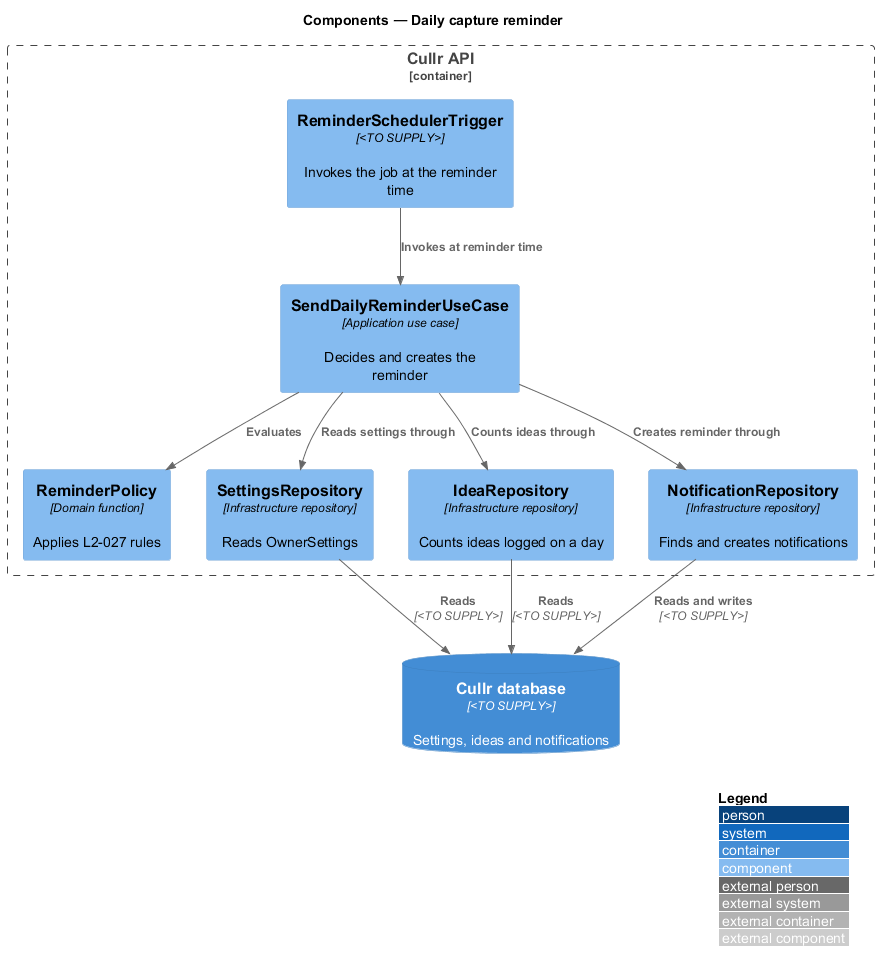

The diagram above was rendered by PlantUML. Its source (embedded in the PNG):
@startuml
!include <C4/C4_Component>
LAYOUT_WITH_LEGEND()
title Components — Daily capture reminder

Container_Boundary(api, "Cullr API") {
  Component(trigger, "ReminderSchedulerTrigger", "<TO SUPPLY>", "Invokes the job at the reminder time")
  Component(usecase, "SendDailyReminderUseCase", "Application use case", "Decides and creates the reminder")
  Component(policy, "ReminderPolicy", "Domain function", "Applies L2-027 rules")
  Component(settings, "SettingsRepository", "Infrastructure repository", "Reads OwnerSettings")
  Component(ideas, "IdeaRepository", "Infrastructure repository", "Counts ideas logged on a day")
  Component(notes, "NotificationRepository", "Infrastructure repository", "Finds and creates notifications")
}
ContainerDb(db, "Cullr database", "<TO SUPPLY>", "Settings, ideas and notifications")

Rel(trigger, usecase, "Invokes at reminder time")
Rel(usecase, policy, "Evaluates")
Rel(usecase, settings, "Reads settings through")
Rel(usecase, ideas, "Counts ideas through")
Rel(usecase, notes, "Creates reminder through")
Rel(settings, db, "Reads", "<TO SUPPLY>")
Rel(ideas, db, "Reads", "<TO SUPPLY>")
Rel(notes, db, "Reads and writes", "<TO SUPPLY>")
@enduml